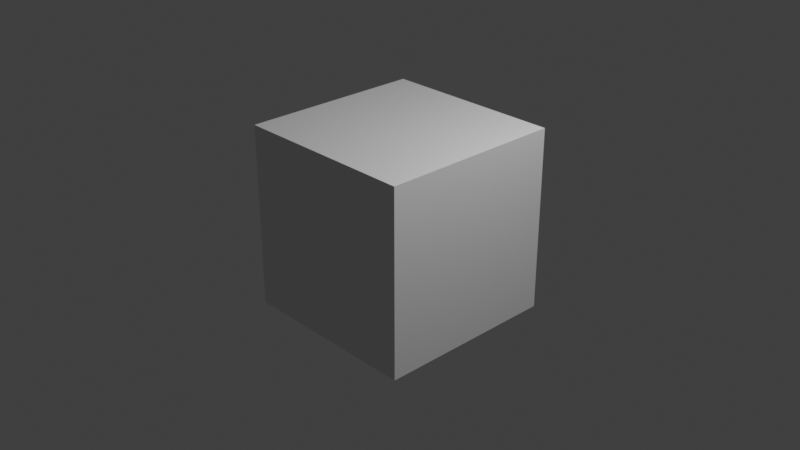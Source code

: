 # Source: time3.blend  (saved by Blender 2.82.7; exported with 4.5.12 LTS)
import bpy
from mathutils import Matrix  # noqa: F401  (used for matrix-valued properties, if any)

bpy.ops.wm.read_factory_settings(use_empty=True)
scene = bpy.context.scene
scene.name = 'Scene'

# ---- collections
col_collection = bpy.data.collections.new('Collection'); scene.collection.children.link(col_collection)

# ---- materials (node trees are filled in below, after node groups)
mat_material = bpy.data.materials.new('Material')
mat_material.alpha_threshold = 0.0
mat_material.line_color = (0.0, 0.0, 0.0, 1.0)

# ---- material node trees
mat_material.use_nodes = True; mat_material.node_tree.nodes.clear()
_N = mat_material.node_tree.nodes; _L = mat_material.node_tree.links
n0 = _N.new('ShaderNodeOutputMaterial'); n0.name = 'Material Output'; n0.location = (300, 300)
n1 = _N.new('ShaderNodeBsdfPrincipled'); n1.name = 'Principled BSDF'; n1.location = (10, 300)
n1.distribution = 'GGX'
n1.subsurface_method = 'BURLEY'
n1.inputs[2].default_value = 0.4
n1.inputs[3].default_value = 1.45
n1.inputs[27].default_value = (0.0, 0.0, 0.0, 1.0)
n1.inputs[28].default_value = 1.0
_L.new(n1.outputs[0], n0.inputs[0])
n0.is_active_output = True

# ---- world
world_world = bpy.data.worlds.new('World'); scene.world = world_world
world_world.use_nodes = True; world_world.node_tree.nodes.clear()
_N = world_world.node_tree.nodes; _L = world_world.node_tree.links
n0 = _N.new('ShaderNodeOutputWorld'); n0.name = 'World Output'; n0.location = (300, 300)
n1 = _N.new('ShaderNodeBackground'); n1.name = 'Background'; n1.location = (10, 300)
n1.inputs[0].default_value = (0.05088, 0.05088, 0.05088, 1.0)
_L.new(n1.outputs[0], n0.inputs[0])
n0.is_active_output = True
world_world.color = (0.05088, 0.05088, 0.05088)
world_world.use_sun_shadow = False
world_world.sun_shadow_jitter_overblur = 0.0

# ---- cameras
cam_camera = bpy.data.cameras.new('Camera')
cam_camera.clip_end = 100.0
cam_camera.ortho_scale = 7.314

# ---- lights
light_light = bpy.data.lights.new('Light', 'POINT')
light_light.transmission_factor = 0.0
light_light.energy = 1000.0
light_light.shadow_soft_size = 0.1
light_light.shadow_maximum_resolution = 0.006
light_light.use_absolute_resolution = True

# ---- meshes
me_cube = bpy.data.meshes.new('Cube')
me_cube.from_pydata([(1.0, 1.0, 1.0), (1.0, 1.0, -1.0), (1.0, -1.0, 1.0), (1.0, -1.0, -1.0), (-1.0, 1.0, 1.0), (-1.0, 1.0, -1.0), (-1.0, -1.0, 1.0), (-1.0, -1.0, -1.0)], [], [(0, 4, 6, 2), (3, 2, 6, 7), (7, 6, 4, 5), (5, 1, 3, 7), (1, 0, 2, 3), (5, 4, 0, 1)])
_uv = me_cube.uv_layers.new(name='UVMap')
_uv.uv.foreach_set('vector', [0.625, 0.5, 0.875, 0.5, 0.875, 0.75, 0.625, 0.75, 0.375, 0.75, 0.625, 0.75, 0.625, 1.0, 0.375, 1.0, 0.375, 0.0, 0.625, 0.0, 0.625, 0.25, 0.375, 0.25, 0.125, 0.5, 0.375, 0.5, 0.375, 0.75, 0.125, 0.75, 0.375, 0.5, 0.625, 0.5, 0.625, 0.75, 0.375, 0.75, 0.375, 0.25, 0.625, 0.25, 0.625, 0.5, 0.375, 0.5])
me_cube.materials.append(mat_material)
me_cube.use_remesh_preserve_volume = False
me_cube.use_remesh_preserve_attributes = False
me_cube.use_mirror_vertex_groups = False
me_cube.update()

# ---- objects
ob_cube = bpy.data.objects.new('Cube', me_cube)
ob_light = bpy.data.objects.new('Light', light_light)
ob_camera = bpy.data.objects.new('Camera', cam_camera)

# ---- transforms, parenting, visibility, modifiers, constraints
ob_cube.location = (0.0, 0.0, 0.0)
ob_cube.lock_rotations_4d = False
ob_cube.empty_display_type = 'ARROWS'
ob_cube.lineart.crease_threshold = 0.0
ob_light.location = (4.076, 1.005, 5.904)
ob_light.rotation_euler = (0.6503, 0.05522, 1.866)
ob_light.lock_rotations_4d = False
ob_light.empty_display_type = 'ARROWS'
ob_light.color = (0.0, 0.0, 0.0, 0.0)
ob_light.lineart.crease_threshold = 0.0
ob_camera.location = (7.359, -6.926, 4.958)
ob_camera.rotation_euler = (1.109, 0.0, 0.8149)
ob_camera.lock_rotations_4d = False
ob_camera.empty_display_type = 'ARROWS'
ob_camera.color = (0.0, 0.0, 0.0, 0.0)
ob_camera.display_type = 'WIRE'
ob_camera.lineart.crease_threshold = 0.0

# ---- collection membership
col_collection.objects.link(ob_cube)
col_collection.objects.link(ob_light)
col_collection.objects.link(ob_camera)

# ---- scene / render settings (as saved in the file)
scene.camera = ob_camera
scene.frame_start = 1; scene.frame_end = 26; scene.frame_set(3)
scene.render.engine = 'CYCLES'
scene.render.image_settings.file_format = 'FFMPEG'
scene.render.image_settings.color_mode = 'RGB'
scene.render.fps = 1
scene.render.fps_base = 0.1
scene.cycles.use_denoising = False
scene.cycles.samples = 128
scene.cycles.sampling_pattern = 'TABULATED_SOBOL'
scene.cycles.use_adaptive_sampling = False
scene.cycles.use_light_tree = False
scene.view_settings.view_transform = 'Standard'
bpy.context.view_layer.update()
